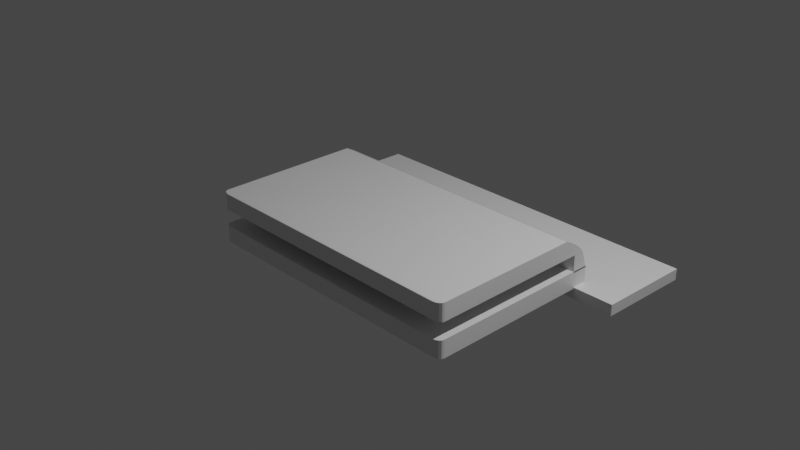 # Source: screw-coverblend.blend  (saved by Blender 2.92.15; exported with 4.5.12 LTS)
import bpy
from mathutils import Matrix  # noqa: F401  (used for matrix-valued properties, if any)

bpy.ops.wm.read_factory_settings(use_empty=True)
scene = bpy.context.scene
scene.name = 'Scene'

# ---- collections
col_collection = bpy.data.collections.new('Collection'); scene.collection.children.link(col_collection)

# ---- materials (node trees are filled in below, after node groups)
mat_material_001 = bpy.data.materials.new('Material.001')
mat_material_001.alpha_threshold = 0.0
mat_material_001.use_transparent_shadow = False
mat_material_001.line_color = (0.0, 0.0, 0.0, 1.0)
mat_material = bpy.data.materials.new('Material')
mat_material.alpha_threshold = 0.0
mat_material.use_transparent_shadow = False
mat_material.line_color = (0.0, 0.0, 0.0, 1.0)
mat_material_002 = bpy.data.materials.new('Material.002')
mat_material_002.alpha_threshold = 0.0
mat_material_002.use_transparent_shadow = False
mat_material_002.line_color = (0.0, 0.0, 0.0, 1.0)
mat_material_003 = bpy.data.materials.new('Material.003')
mat_material_003.alpha_threshold = 0.0
mat_material_003.use_transparent_shadow = False
mat_material_003.line_color = (0.0, 0.0, 0.0, 1.0)

# ---- material node trees
mat_material_001.use_nodes = True; mat_material_001.node_tree.nodes.clear()
_N = mat_material_001.node_tree.nodes; _L = mat_material_001.node_tree.links
n0 = _N.new('ShaderNodeOutputMaterial'); n0.name = 'Material Output'; n0.location = (300, 300)
n1 = _N.new('ShaderNodeBsdfPrincipled'); n1.name = 'Principled BSDF'; n1.location = (10, 300)
n1.distribution = 'GGX'
n1.subsurface_method = 'BURLEY'
n1.inputs[2].default_value = 0.4
n1.inputs[3].default_value = 1.45
n1.inputs[27].default_value = (0.0, 0.0, 0.0, 1.0)
n1.inputs[28].default_value = 1.0
_L.new(n1.outputs[0], n0.inputs[0])
n0.is_active_output = True
mat_material.use_nodes = True; mat_material.node_tree.nodes.clear()
_N = mat_material.node_tree.nodes; _L = mat_material.node_tree.links
n0 = _N.new('ShaderNodeOutputMaterial'); n0.name = 'Material Output'; n0.location = (300, 300)
n1 = _N.new('ShaderNodeBsdfPrincipled'); n1.name = 'Principled BSDF'; n1.location = (10, 300)
n1.distribution = 'GGX'
n1.subsurface_method = 'BURLEY'
n1.inputs[2].default_value = 0.4
n1.inputs[3].default_value = 1.45
n1.inputs[27].default_value = (0.0, 0.0, 0.0, 1.0)
n1.inputs[28].default_value = 1.0
_L.new(n1.outputs[0], n0.inputs[0])
n0.is_active_output = True
mat_material_002.use_nodes = True; mat_material_002.node_tree.nodes.clear()
_N = mat_material_002.node_tree.nodes; _L = mat_material_002.node_tree.links
n0 = _N.new('ShaderNodeOutputMaterial'); n0.name = 'Material Output'; n0.location = (300, 300)
n1 = _N.new('ShaderNodeBsdfPrincipled'); n1.name = 'Principled BSDF'; n1.location = (10, 300)
n1.distribution = 'GGX'
n1.subsurface_method = 'BURLEY'
n1.inputs[2].default_value = 0.4
n1.inputs[3].default_value = 1.45
n1.inputs[27].default_value = (0.0, 0.0, 0.0, 1.0)
n1.inputs[28].default_value = 1.0
_L.new(n1.outputs[0], n0.inputs[0])
n0.is_active_output = True
mat_material_003.use_nodes = True; mat_material_003.node_tree.nodes.clear()
_N = mat_material_003.node_tree.nodes; _L = mat_material_003.node_tree.links
n0 = _N.new('ShaderNodeOutputMaterial'); n0.name = 'Material Output'; n0.location = (300, 300)
n1 = _N.new('ShaderNodeBsdfPrincipled'); n1.name = 'Principled BSDF'; n1.location = (10, 300)
n1.distribution = 'GGX'
n1.subsurface_method = 'BURLEY'
n1.inputs[2].default_value = 0.4
n1.inputs[3].default_value = 1.45
n1.inputs[27].default_value = (0.0, 0.0, 0.0, 1.0)
n1.inputs[28].default_value = 1.0
_L.new(n1.outputs[0], n0.inputs[0])
n0.is_active_output = True

# ---- world
world_world = bpy.data.worlds.new('World'); scene.world = world_world
world_world.use_nodes = True; world_world.node_tree.nodes.clear()
_N = world_world.node_tree.nodes; _L = world_world.node_tree.links
n0 = _N.new('ShaderNodeOutputWorld'); n0.name = 'World Output'; n0.location = (300, 300)
n1 = _N.new('ShaderNodeBackground'); n1.name = 'Background'; n1.location = (10, 300)
n1.inputs[0].default_value = (0.05088, 0.05088, 0.05088, 1.0)
_L.new(n1.outputs[0], n0.inputs[0])
n0.is_active_output = True
world_world.color = (0.05088, 0.05088, 0.05088)
world_world.use_sun_shadow = False
world_world.sun_shadow_jitter_overblur = 0.0

# ---- cameras
cam_camera = bpy.data.cameras.new('Camera')
cam_camera.clip_end = 100.0
cam_camera.ortho_scale = 7.314

# ---- lights
light_light = bpy.data.lights.new('Light', 'POINT')
light_light.transmission_factor = 0.0
light_light.energy = 1000.0
light_light.shadow_soft_size = 0.1
light_light.shadow_maximum_resolution = 0.006
light_light.use_absolute_resolution = True

# ---- meshes
me_cube_001 = bpy.data.meshes.new('Cube.001')
me_cube_001.from_pydata([(1.0, 1.0, 1.0), (1.0, 1.0, -1.0), (-1.0, 1.0, 1.0), (-1.0, 1.0, -1.0), (1.0, 1.0, 0.8586), (-1.0, 1.0, 0.8586), (-1.0, 0.8126, 2.881), (1.0, 0.673, 4.881), (-1.0, 0.673, 4.881), (1.0, 0.8126, 2.881), (-1.0, 0.6739, 4.881), (1.0, 0.8134, 0.8652), (-1.0, 0.8134, 0.8652), (1.0, 0.6739, 4.881), (1.0, 0.9347, 2.788), (1.0, 0.6739, 4.881), (1.0, 0.9037, 3.276), (1.0, 0.8433, 3.845), (1.0, 0.7626, 4.409), (-1.0, 0.6739, 4.881), (-1.0, 0.9347, 2.788), (-1.0, 0.7626, 4.409), (-1.0, 0.8433, 3.845), (-1.0, 0.9037, 3.276), (1.0, -0.9411, 1.0), (0.9411, -1.0, 0.9411), (0.9955, -0.9637, 0.9955), (0.9828, -0.9828, 0.9828), (0.9637, -0.9955, 0.9637), (0.9411, -1.0, -0.9411), (1.0, -0.9411, -1.0), (0.9637, -0.9955, -0.9637), (0.9828, -0.9828, -0.9828), (0.9955, -0.9637, -0.9955), (-0.9411, -1.0, 0.9411), (-1.0, -0.9411, 1.0), (-0.9637, -0.9955, 0.9637), (-0.9828, -0.9828, 0.9828), (-0.9955, -0.9637, 0.9955), (-0.9411, -1.0, -0.9411), (-1.0, -0.9411, -1.0), (-0.9637, -0.9955, -0.9637), (-0.9828, -0.9828, -0.9828), (-0.9955, -0.9637, -0.9955), (1.0, -0.9411, 4.881), (0.9411, -1.0, 4.823), (0.9955, -0.9637, 4.877), (0.9828, -0.9828, 4.864), (0.9637, -0.9955, 4.845), (0.9411, -1.0, 2.94), (1.0, -0.9411, 2.881), (0.9637, -0.9955, 2.918), (0.9828, -0.9828, 2.899), (0.9955, -0.9637, 2.886), (-0.9411, -1.0, 4.823), (-1.0, -0.9411, 4.881), (-0.9637, -0.9955, 4.845), (-0.9828, -0.9828, 4.864), (-0.9955, -0.9637, 4.877), (-0.9411, -1.0, 2.94), (-1.0, -0.9411, 2.881), (-0.9637, -0.9955, 2.918), (-0.9828, -0.9828, 2.899), (-0.9955, -0.9637, 2.886)], [], [(3, 1, 30, 40), (0, 2, 35, 24), (9, 7, 44, 50), (40, 35, 2, 3), (29, 25, 34, 39), (3, 2, 0, 1), (6, 9, 50, 60), (7, 8, 55, 44), (60, 55, 8, 6), (49, 45, 54, 59), (15, 19, 10, 13), (12, 11, 9, 6), (13, 10, 8, 7), (19, 21, 22, 23, 20, 5, 12, 6, 10), (5, 4, 11, 12), (5, 20, 14, 4), (19, 15, 18, 21), (21, 18, 17, 22), (22, 17, 16, 23), (23, 16, 14, 20), (4, 14, 16, 17, 18, 15, 13, 9, 11), (39, 34, 36, 41), (41, 36, 37, 42), (42, 37, 38, 43), (43, 38, 35, 40), (25, 29, 31, 28), (28, 31, 32, 27), (27, 32, 33, 26), (26, 33, 30, 24), (24, 35, 38, 26), (26, 38, 37, 27), (27, 37, 36, 28), (28, 36, 34, 25), (40, 30, 33, 43), (43, 33, 32, 42), (42, 32, 31, 41), (41, 31, 29, 39), (59, 54, 56, 61), (61, 56, 57, 62), (62, 57, 58, 63), (63, 58, 55, 60), (45, 49, 51, 48), (48, 51, 52, 47), (47, 52, 53, 46), (46, 53, 50, 44), (44, 55, 58, 46), (46, 58, 57, 47), (47, 57, 56, 48), (48, 56, 54, 45), (60, 50, 53, 63), (63, 53, 52, 62), (62, 52, 51, 61), (61, 51, 49, 59), (1, 0, 24, 30)])
me_cube_001.polygons.foreach_set('material_index', [0, 0, 1, 0, 0, 0, 1, 1, 1, 1, 1, 1, 1, 1, 1, 1, 1, 1, 1, 1, 1, 0, 0, 0, 0, 0, 0, 0, 0, 0, 0, 0, 0, 0, 0, 0, 0, 1, 1, 1, 1, 1, 1, 1, 1, 1, 1, 1, 1, 1, 1, 1, 1, 0])
_uv = me_cube_001.uv_layers.new(name='UVMap')
_uv.uv.foreach_set('vector', [0.125, 0.5, 0.375, 0.5, 0.375, 0.7426, 0.125, 0.7426, 0.625, 0.5, 0.875, 0.5, 0.875, 0.7426, 0.625, 0.7426, 0.375, 0.625, 0.625, 0.625, 0.625, 0.7456, 0.375, 0.7459, 0.375, 0.007358, 0.625, 0.007358, 0.625, 0.25, 0.375, 0.25, 0.3824, 0.7574, 0.6176, 0.7574, 0.6176, 0.9926, 0.3824, 0.9926, 0.375, 0.25, 0.625, 0.25, 0.625, 0.5, 0.375, 0.5, 0.125, 0.625, 0.375, 0.625, 0.375, 0.7459, 0.125, 0.7459, 0.625, 0.625, 0.875, 0.625, 0.875, 0.7456, 0.625, 0.7456, 0.375, 0.004059, 0.625, 0.004398, 0.625, 0.125, 0.375, 0.125, 0.3824, 0.7574, 0.6176, 0.7574, 0.6176, 0.9926, 0.3824, 0.9926, 0.625, 0.5719, 0.875, 0.5719, 0.875, 0.5719, 0.625, 0.5719, 0.125, 0.5719, 0.375, 0.5719, 0.375, 0.625, 0.125, 0.625, 0.625, 0.5719, 0.875, 0.5719, 0.875, 0.625, 0.625, 0.625, 0.875, 0.5719, 0.8374, 0.5484, 0.7344, 0.5355, 0.6799, 0.5124, 0.6072, 0.5, 0.125, 0.5, 0.125, 0.5719, 0.125, 0.625, 0.875, 0.5719, 0.125, 0.5, 0.375, 0.5, 0.375, 0.5719, 0.125, 0.5719, 0.375, 0.25, 0.5357, 0.25, 0.5357, 0.5, 0.375, 0.5, 0.875, 0.5719, 0.625, 0.5719, 0.625, 0.5388, 0.875, 0.5388, 0.875, 0.5388, 0.625, 0.5388, 0.625, 0.5, 0.875, 0.5, 0.625, 0.25, 0.625, 0.5, 0.5764, 0.5, 0.5764, 0.25, 0.5764, 0.25, 0.5764, 0.5, 0.5357, 0.5, 0.5357, 0.25, 0.375, 0.5, 0.5357, 0.5, 0.56, 0.5124, 0.5781, 0.5355, 0.6125, 0.5484, 0.625, 0.5719, 0.625, 0.5719, 0.375, 0.625, 0.375, 0.5719, 0.3824, 0.9926, 0.6176, 0.9926, 0.6205, 0.9955, 0.3795, 0.9955, 0.3795, 0.9955, 0.6205, 0.9955, 0.6228, 1.0, 0.3772, 1.0, 0.3772, 0.0, 0.6228, 0.0, 0.6244, 0.004542, 0.3756, 0.004542, 0.3756, 0.004542, 0.6244, 0.004542, 0.625, 0.007358, 0.375, 0.007358, 0.6176, 0.7574, 0.3824, 0.7574, 0.3795, 0.7545, 0.6205, 0.7545, 0.6205, 0.7545, 0.3795, 0.7545, 0.3772, 0.75, 0.6228, 0.75, 0.6228, 0.75, 0.3772, 0.75, 0.3756, 0.7455, 0.6244, 0.7455, 0.6244, 0.7455, 0.3756, 0.7455, 0.375, 0.7426, 0.625, 0.7426, 0.625, 0.7426, 0.875, 0.7426, 0.8744, 0.7455, 0.6256, 0.7455, 0.6256, 0.7455, 0.8744, 0.7455, 0.8728, 0.75, 0.6272, 0.75, 0.625, 0.7522, 0.625, 0.9978, 0.6205, 0.9955, 0.6205, 0.7545, 0.6205, 0.7545, 0.6205, 0.9955, 0.6176, 0.9926, 0.6176, 0.7574, 0.125, 0.7426, 0.375, 0.7426, 0.3744, 0.7455, 0.1256, 0.7455, 0.1256, 0.7455, 0.3744, 0.7455, 0.3728, 0.75, 0.1272, 0.75, 0.375, 0.9978, 0.375, 0.7522, 0.3795, 0.7545, 0.3795, 0.9955, 0.3795, 0.9955, 0.3795, 0.7545, 0.3824, 0.7574, 0.3824, 0.9926, 0.3824, 0.9926, 0.6176, 0.9926, 0.6205, 0.9955, 0.3795, 0.9955, 0.3795, 0.9955, 0.6205, 0.9955, 0.6228, 1.0, 0.3772, 1.0, 0.3772, 0.0, 0.6228, 0.0, 0.6244, 0.002708, 0.3756, 0.002512, 0.3756, 0.002512, 0.6244, 0.002708, 0.625, 0.004398, 0.375, 0.004059, 0.6176, 0.7574, 0.3824, 0.7574, 0.3795, 0.7545, 0.6205, 0.7545, 0.6205, 0.7545, 0.3795, 0.7545, 0.3772, 0.75, 0.6228, 0.75, 0.6228, 0.75, 0.3772, 0.75, 0.3756, 0.7475, 0.6244, 0.7473, 0.6244, 0.7473, 0.3756, 0.7475, 0.375, 0.7459, 0.625, 0.7456, 0.625, 0.7456, 0.875, 0.7456, 0.8744, 0.7473, 0.6256, 0.7473, 0.6256, 0.7473, 0.8744, 0.7473, 0.8728, 0.75, 0.6272, 0.75, 0.625, 0.7522, 0.625, 0.9978, 0.6205, 0.9955, 0.6205, 0.7545, 0.6205, 0.7545, 0.6205, 0.9955, 0.6176, 0.9926, 0.6176, 0.7574, 0.125, 0.7459, 0.375, 0.7459, 0.3744, 0.7475, 0.1256, 0.7475, 0.1256, 0.7475, 0.3744, 0.7475, 0.3728, 0.75, 0.1272, 0.75, 0.375, 0.9978, 0.375, 0.7522, 0.3795, 0.7545, 0.3795, 0.9955, 0.3795, 0.9955, 0.3795, 0.7545, 0.3824, 0.7574, 0.3824, 0.9926, 0.375, 0.5, 0.625, 0.5, 0.625, 0.7426, 0.375, 0.7426])
me_cube_001.materials.append(mat_material_001)
me_cube_001.materials.append(mat_material)
me_cube_001.use_remesh_preserve_volume = False
me_cube_001.use_remesh_preserve_attributes = False
me_cube_001.use_mirror_vertex_groups = False
me_cube_001.update()
me_cube_002 = bpy.data.meshes.new('Cube.002')
me_cube_002.from_pydata([(1.0, 0.8736, 1.0), (1.0, 1.0, -1.0), (1.0, -0.8837, 1.0), (1.0, -0.8837, -1.0), (-1.0, 0.8736, 1.0), (-1.0, 1.0, -1.0), (-1.0, -0.8837, 1.0), (-1.0, -0.8837, -1.0)], [], [(0, 4, 6, 2), (3, 2, 6, 7), (7, 6, 4, 5), (5, 1, 3, 7), (1, 0, 2, 3), (5, 4, 0, 1)])
_uv = me_cube_002.uv_layers.new(name='UVMap')
_uv.uv.foreach_set('vector', [0.625, 0.5, 0.875, 0.5, 0.875, 0.75, 0.625, 0.75, 0.375, 0.75, 0.625, 0.75, 0.625, 1.0, 0.375, 1.0, 0.375, 0.0, 0.625, 0.0, 0.625, 0.25, 0.375, 0.25, 0.125, 0.5, 0.375, 0.5, 0.375, 0.75, 0.125, 0.75, 0.375, 0.5, 0.625, 0.5, 0.625, 0.75, 0.375, 0.75, 0.375, 0.25, 0.625, 0.25, 0.625, 0.5, 0.375, 0.5])
me_cube_002.materials.append(mat_material_002)
me_cube_002.use_remesh_preserve_volume = False
me_cube_002.use_remesh_preserve_attributes = False
me_cube_002.use_mirror_vertex_groups = False
me_cube_002.update()
me_cube_004 = bpy.data.meshes.new('Cube.004')
me_cube_004.from_pydata([(1.0, 1.004, 0.6583), (1.0, 0.9946, -1.34), (1.0, -0.9946, 1.34), (1.0, -1.004, -0.6583), (-1.0, 1.004, 0.6583), (-1.0, 0.9946, -1.34), (-1.0, -0.9946, 1.34), (-1.0, -1.004, -0.6583)], [], [(0, 4, 6, 2), (3, 2, 6, 7), (7, 6, 4, 5), (5, 1, 3, 7), (1, 0, 2, 3), (5, 4, 0, 1)])
_uv = me_cube_004.uv_layers.new(name='UVMap')
_uv.uv.foreach_set('vector', [0.625, 0.5, 0.875, 0.5, 0.875, 0.75, 0.625, 0.75, 0.375, 0.75, 0.625, 0.75, 0.625, 1.0, 0.375, 1.0, 0.375, 0.0, 0.625, 0.0, 0.625, 0.25, 0.375, 0.25, 0.125, 0.5, 0.375, 0.5, 0.375, 0.75, 0.125, 0.75, 0.375, 0.5, 0.625, 0.5, 0.625, 0.75, 0.375, 0.75, 0.375, 0.25, 0.625, 0.25, 0.625, 0.5, 0.375, 0.5])
me_cube_004.materials.append(mat_material_003)
me_cube_004.use_remesh_preserve_volume = False
me_cube_004.use_remesh_preserve_attributes = False
me_cube_004.use_mirror_vertex_groups = False
me_cube_004.update()
me_cylinder = bpy.data.meshes.new('Cylinder')
me_cylinder.from_pydata([(0.0, 1.0, -1.0), (0.0, 1.0, 1.0), (0.1951, 0.9808, -1.0), (0.1951, 0.9808, 1.0), (0.3827, 0.9239, -1.0), (0.3827, 0.9239, 1.0), (0.5556, 0.8315, -1.0), (0.5556, 0.8315, 1.0), (0.7071, 0.7071, -1.0), (0.7071, 0.7071, 1.0), (0.8315, 0.5556, -1.0), (0.8315, 0.5556, 1.0), (0.9239, 0.3827, -1.0), (0.9239, 0.3827, 1.0), (0.9808, 0.1951, -1.0), (0.9808, 0.1951, 1.0), (1.0, 7.55e-08, -1.0), (1.0, 7.55e-08, 1.0), (0.9808, -0.1951, -1.0), (0.9808, -0.1951, 1.0), (0.9239, -0.3827, -1.0), (0.9239, -0.3827, 1.0), (0.8315, -0.5556, -1.0), (0.8315, -0.5556, 1.0), (0.7071, -0.7071, -1.0), (0.7071, -0.7071, 1.0), (0.5556, -0.8315, -1.0), (0.5556, -0.8315, 1.0), (0.3827, -0.9239, -1.0), (0.3827, -0.9239, 1.0), (0.1951, -0.9808, -1.0), (0.1951, -0.9808, 1.0), (-3.258e-07, -1.0, -1.0), (-3.258e-07, -1.0, 1.0), (-0.1951, -0.9808, -1.0), (-0.1951, -0.9808, 1.0), (-0.3827, -0.9239, -1.0), (-0.3827, -0.9239, 1.0), (-0.5556, -0.8315, -1.0), (-0.5556, -0.8315, 1.0), (-0.7071, -0.7071, -1.0), (-0.7071, -0.7071, 1.0), (-0.8315, -0.5556, -1.0), (-0.8315, -0.5556, 1.0), (-0.9239, -0.3827, -1.0), (-0.9239, -0.3827, 1.0), (-0.9808, -0.1951, -1.0), (-0.9808, -0.1951, 1.0), (-1.0, 9.656e-07, -1.0), (-1.0, 9.656e-07, 1.0), (-0.9808, 0.1951, -1.0), (-0.9808, 0.1951, 1.0), (-0.9239, 0.3827, -1.0), (-0.9239, 0.3827, 1.0), (-0.8315, 0.5556, -1.0), (-0.8315, 0.5556, 1.0), (-0.7071, 0.7071, -1.0), (-0.7071, 0.7071, 1.0), (-0.5556, 0.8315, -1.0), (-0.5556, 0.8315, 1.0), (-0.3827, 0.9239, -1.0), (-0.3827, 0.9239, 1.0), (-0.1951, 0.9808, -1.0), (-0.1951, 0.9808, 1.0)], [], [(0, 1, 3, 2), (2, 3, 5, 4), (4, 5, 7, 6), (6, 7, 9, 8), (8, 9, 11, 10), (10, 11, 13, 12), (12, 13, 15, 14), (14, 15, 17, 16), (16, 17, 19, 18), (18, 19, 21, 20), (20, 21, 23, 22), (22, 23, 25, 24), (24, 25, 27, 26), (26, 27, 29, 28), (28, 29, 31, 30), (30, 31, 33, 32), (32, 33, 35, 34), (34, 35, 37, 36), (36, 37, 39, 38), (38, 39, 41, 40), (40, 41, 43, 42), (42, 43, 45, 44), (44, 45, 47, 46), (46, 47, 49, 48), (48, 49, 51, 50), (50, 51, 53, 52), (52, 53, 55, 54), (54, 55, 57, 56), (56, 57, 59, 58), (58, 59, 61, 60), (3, 1, 63, 61, 59, 57, 55, 53, 51, 49, 47, 45, 43, 41, 39, 37, 35, 33, 31, 29, 27, 25, 23, 21, 19, 17, 15, 13, 11, 9, 7, 5), (60, 61, 63, 62), (62, 63, 1, 0), (0, 2, 4, 6, 8, 10, 12, 14, 16, 18, 20, 22, 24, 26, 28, 30, 32, 34, 36, 38, 40, 42, 44, 46, 48, 50, 52, 54, 56, 58, 60, 62)])
_uv = me_cylinder.uv_layers.new(name='UVMap')
_uv.uv.foreach_set('vector', [1.0, 0.5, 1.0, 1.0, 0.9688, 1.0, 0.9688, 0.5, 0.9688, 0.5, 0.9688, 1.0, 0.9375, 1.0, 0.9375, 0.5, 0.9375, 0.5, 0.9375, 1.0, 0.9062, 1.0, 0.9062, 0.5, 0.9062, 0.5, 0.9062, 1.0, 0.875, 1.0, 0.875, 0.5, 0.875, 0.5, 0.875, 1.0, 0.8438, 1.0, 0.8438, 0.5, 0.8438, 0.5, 0.8438, 1.0, 0.8125, 1.0, 0.8125, 0.5, 0.8125, 0.5, 0.8125, 1.0, 0.7812, 1.0, 0.7812, 0.5, 0.7812, 0.5, 0.7812, 1.0, 0.75, 1.0, 0.75, 0.5, 0.75, 0.5, 0.75, 1.0, 0.7188, 1.0, 0.7188, 0.5, 0.7188, 0.5, 0.7188, 1.0, 0.6875, 1.0, 0.6875, 0.5, 0.6875, 0.5, 0.6875, 1.0, 0.6562, 1.0, 0.6562, 0.5, 0.6562, 0.5, 0.6562, 1.0, 0.625, 1.0, 0.625, 0.5, 0.625, 0.5, 0.625, 1.0, 0.5938, 1.0, 0.5938, 0.5, 0.5938, 0.5, 0.5938, 1.0, 0.5625, 1.0, 0.5625, 0.5, 0.5625, 0.5, 0.5625, 1.0, 0.5312, 1.0, 0.5312, 0.5, 0.5312, 0.5, 0.5312, 1.0, 0.5, 1.0, 0.5, 0.5, 0.5, 0.5, 0.5, 1.0, 0.4688, 1.0, 0.4688, 0.5, 0.4688, 0.5, 0.4688, 1.0, 0.4375, 1.0, 0.4375, 0.5, 0.4375, 0.5, 0.4375, 1.0, 0.4062, 1.0, 0.4062, 0.5, 0.4062, 0.5, 0.4062, 1.0, 0.375, 1.0, 0.375, 0.5, 0.375, 0.5, 0.375, 1.0, 0.3438, 1.0, 0.3438, 0.5, 0.3438, 0.5, 0.3438, 1.0, 0.3125, 1.0, 0.3125, 0.5, 0.3125, 0.5, 0.3125, 1.0, 0.2812, 1.0, 0.2812, 0.5, 0.2812, 0.5, 0.2812, 1.0, 0.25, 1.0, 0.25, 0.5, 0.25, 0.5, 0.25, 1.0, 0.2188, 1.0, 0.2188, 0.5, 0.2188, 0.5, 0.2188, 1.0, 0.1875, 1.0, 0.1875, 0.5, 0.1875, 0.5, 0.1875, 1.0, 0.1562, 1.0, 0.1562, 0.5, 0.1562, 0.5, 0.1562, 1.0, 0.125, 1.0, 0.125, 0.5, 0.125, 0.5, 0.125, 1.0, 0.09375, 1.0, 0.09375, 0.5, 0.09375, 0.5, 0.09375, 1.0, 0.0625, 1.0, 0.0625, 0.5, 0.2968, 0.4854, 0.25, 0.49, 0.2032, 0.4854, 0.1582, 0.4717, 0.1167, 0.4496, 0.08029, 0.4197, 0.05045, 0.3833, 0.02827, 0.3418, 0.01461, 0.2968, 0.01, 0.25, 0.01461, 0.2032, 0.02827, 0.1582, 0.05045, 0.1167, 0.08029, 0.08029, 0.1167, 0.05045, 0.1582, 0.02827, 0.2032, 0.01461, 0.25, 0.01, 0.2968, 0.01461, 0.3418, 0.02827, 0.3833, 0.05045, 0.4197, 0.08029, 0.4496, 0.1167, 0.4717, 0.1582, 0.4854, 0.2032, 0.49, 0.25, 0.4854, 0.2968, 0.4717, 0.3418, 0.4496, 0.3833, 0.4197, 0.4197, 0.3833, 0.4496, 0.3418, 0.4717, 0.0625, 0.5, 0.0625, 1.0, 0.03125, 1.0, 0.03125, 0.5, 0.03125, 0.5, 0.03125, 1.0, 0.0, 1.0, 0.0, 0.5, 0.75, 0.49, 0.7968, 0.4854, 0.8418, 0.4717, 0.8833, 0.4496, 0.9197, 0.4197, 0.9496, 0.3833, 0.9717, 0.3418, 0.9854, 0.2968, 0.99, 0.25, 0.9854, 0.2032, 0.9717, 0.1582, 0.9496, 0.1167, 0.9197, 0.08029, 0.8833, 0.05045, 0.8418, 0.02827, 0.7968, 0.01461, 0.75, 0.01, 0.7032, 0.01461, 0.6582, 0.02827, 0.6167, 0.05045, 0.5803, 0.08029, 0.5504, 0.1167, 0.5283, 0.1582, 0.5146, 0.2032, 0.51, 0.25, 0.5146, 0.2968, 0.5283, 0.3418, 0.5504, 0.3833, 0.5803, 0.4197, 0.6167, 0.4496, 0.6582, 0.4717, 0.7032, 0.4854])
me_cylinder.use_remesh_fix_poles = True
me_cylinder.use_remesh_preserve_attributes = False
me_cylinder.use_mirror_vertex_groups = False
me_cylinder.update()
me_cylinder_001 = bpy.data.meshes.new('Cylinder.001')
me_cylinder_001.from_pydata([(0.0, 1.0, -1.0), (0.0, 1.0, 1.0), (0.1951, 0.9808, -1.0), (0.1951, 0.9808, 1.0), (0.3827, 0.9239, -1.0), (0.3827, 0.9239, 1.0), (0.5556, 0.8315, -1.0), (0.5556, 0.8315, 1.0), (0.7071, 0.7071, -1.0), (0.7071, 0.7071, 1.0), (0.8315, 0.5556, -1.0), (0.8315, 0.5556, 1.0), (0.9239, 0.3827, -1.0), (0.9239, 0.3827, 1.0), (0.9808, 0.1951, -1.0), (0.9808, 0.1951, 1.0), (1.0, 7.55e-08, -1.0), (1.0, 7.55e-08, 1.0), (0.9808, -0.1951, -1.0), (0.9808, -0.1951, 1.0), (0.9239, -0.3827, -1.0), (0.9239, -0.3827, 1.0), (0.8315, -0.5556, -1.0), (0.8315, -0.5556, 1.0), (0.7071, -0.7071, -1.0), (0.7071, -0.7071, 1.0), (0.5556, -0.8315, -1.0), (0.5556, -0.8315, 1.0), (0.3827, -0.9239, -1.0), (0.3827, -0.9239, 1.0), (0.1951, -0.9808, -1.0), (0.1951, -0.9808, 1.0), (-3.258e-07, -1.0, -1.0), (-3.258e-07, -1.0, 1.0), (-0.1951, -0.9808, -1.0), (-0.1951, -0.9808, 1.0), (-0.3827, -0.9239, -1.0), (-0.3827, -0.9239, 1.0), (-0.5556, -0.8315, -1.0), (-0.5556, -0.8315, 1.0), (-0.7071, -0.7071, -1.0), (-0.7071, -0.7071, 1.0), (-0.8315, -0.5556, -1.0), (-0.8315, -0.5556, 1.0), (-0.9239, -0.3827, -1.0), (-0.9239, -0.3827, 1.0), (-0.9808, -0.1951, -1.0), (-0.9808, -0.1951, 1.0), (-1.0, 9.656e-07, -1.0), (-1.0, 9.656e-07, 1.0), (-0.9808, 0.1951, -1.0), (-0.9808, 0.1951, 1.0), (-0.9239, 0.3827, -1.0), (-0.9239, 0.3827, 1.0), (-0.8315, 0.5556, -1.0), (-0.8315, 0.5556, 1.0), (-0.7071, 0.7071, -1.0), (-0.7071, 0.7071, 1.0), (-0.5556, 0.8315, -1.0), (-0.5556, 0.8315, 1.0), (-0.3827, 0.9239, -1.0), (-0.3827, 0.9239, 1.0), (-0.1951, 0.9808, -1.0), (-0.1951, 0.9808, 1.0)], [], [(0, 1, 3, 2), (2, 3, 5, 4), (4, 5, 7, 6), (6, 7, 9, 8), (8, 9, 11, 10), (10, 11, 13, 12), (12, 13, 15, 14), (14, 15, 17, 16), (16, 17, 19, 18), (18, 19, 21, 20), (20, 21, 23, 22), (22, 23, 25, 24), (24, 25, 27, 26), (26, 27, 29, 28), (28, 29, 31, 30), (30, 31, 33, 32), (32, 33, 35, 34), (34, 35, 37, 36), (36, 37, 39, 38), (38, 39, 41, 40), (40, 41, 43, 42), (42, 43, 45, 44), (44, 45, 47, 46), (46, 47, 49, 48), (48, 49, 51, 50), (50, 51, 53, 52), (52, 53, 55, 54), (54, 55, 57, 56), (56, 57, 59, 58), (58, 59, 61, 60), (3, 1, 63, 61, 59, 57, 55, 53, 51, 49, 47, 45, 43, 41, 39, 37, 35, 33, 31, 29, 27, 25, 23, 21, 19, 17, 15, 13, 11, 9, 7, 5), (60, 61, 63, 62), (62, 63, 1, 0), (0, 2, 4, 6, 8, 10, 12, 14, 16, 18, 20, 22, 24, 26, 28, 30, 32, 34, 36, 38, 40, 42, 44, 46, 48, 50, 52, 54, 56, 58, 60, 62)])
_uv = me_cylinder_001.uv_layers.new(name='UVMap')
_uv.uv.foreach_set('vector', [1.0, 0.5, 1.0, 1.0, 0.9688, 1.0, 0.9688, 0.5, 0.9688, 0.5, 0.9688, 1.0, 0.9375, 1.0, 0.9375, 0.5, 0.9375, 0.5, 0.9375, 1.0, 0.9062, 1.0, 0.9062, 0.5, 0.9062, 0.5, 0.9062, 1.0, 0.875, 1.0, 0.875, 0.5, 0.875, 0.5, 0.875, 1.0, 0.8438, 1.0, 0.8438, 0.5, 0.8438, 0.5, 0.8438, 1.0, 0.8125, 1.0, 0.8125, 0.5, 0.8125, 0.5, 0.8125, 1.0, 0.7812, 1.0, 0.7812, 0.5, 0.7812, 0.5, 0.7812, 1.0, 0.75, 1.0, 0.75, 0.5, 0.75, 0.5, 0.75, 1.0, 0.7188, 1.0, 0.7188, 0.5, 0.7188, 0.5, 0.7188, 1.0, 0.6875, 1.0, 0.6875, 0.5, 0.6875, 0.5, 0.6875, 1.0, 0.6562, 1.0, 0.6562, 0.5, 0.6562, 0.5, 0.6562, 1.0, 0.625, 1.0, 0.625, 0.5, 0.625, 0.5, 0.625, 1.0, 0.5938, 1.0, 0.5938, 0.5, 0.5938, 0.5, 0.5938, 1.0, 0.5625, 1.0, 0.5625, 0.5, 0.5625, 0.5, 0.5625, 1.0, 0.5312, 1.0, 0.5312, 0.5, 0.5312, 0.5, 0.5312, 1.0, 0.5, 1.0, 0.5, 0.5, 0.5, 0.5, 0.5, 1.0, 0.4688, 1.0, 0.4688, 0.5, 0.4688, 0.5, 0.4688, 1.0, 0.4375, 1.0, 0.4375, 0.5, 0.4375, 0.5, 0.4375, 1.0, 0.4062, 1.0, 0.4062, 0.5, 0.4062, 0.5, 0.4062, 1.0, 0.375, 1.0, 0.375, 0.5, 0.375, 0.5, 0.375, 1.0, 0.3438, 1.0, 0.3438, 0.5, 0.3438, 0.5, 0.3438, 1.0, 0.3125, 1.0, 0.3125, 0.5, 0.3125, 0.5, 0.3125, 1.0, 0.2812, 1.0, 0.2812, 0.5, 0.2812, 0.5, 0.2812, 1.0, 0.25, 1.0, 0.25, 0.5, 0.25, 0.5, 0.25, 1.0, 0.2188, 1.0, 0.2188, 0.5, 0.2188, 0.5, 0.2188, 1.0, 0.1875, 1.0, 0.1875, 0.5, 0.1875, 0.5, 0.1875, 1.0, 0.1562, 1.0, 0.1562, 0.5, 0.1562, 0.5, 0.1562, 1.0, 0.125, 1.0, 0.125, 0.5, 0.125, 0.5, 0.125, 1.0, 0.09375, 1.0, 0.09375, 0.5, 0.09375, 0.5, 0.09375, 1.0, 0.0625, 1.0, 0.0625, 0.5, 0.2968, 0.4854, 0.25, 0.49, 0.2032, 0.4854, 0.1582, 0.4717, 0.1167, 0.4496, 0.08029, 0.4197, 0.05045, 0.3833, 0.02827, 0.3418, 0.01461, 0.2968, 0.01, 0.25, 0.01461, 0.2032, 0.02827, 0.1582, 0.05045, 0.1167, 0.08029, 0.08029, 0.1167, 0.05045, 0.1582, 0.02827, 0.2032, 0.01461, 0.25, 0.01, 0.2968, 0.01461, 0.3418, 0.02827, 0.3833, 0.05045, 0.4197, 0.08029, 0.4496, 0.1167, 0.4717, 0.1582, 0.4854, 0.2032, 0.49, 0.25, 0.4854, 0.2968, 0.4717, 0.3418, 0.4496, 0.3833, 0.4197, 0.4197, 0.3833, 0.4496, 0.3418, 0.4717, 0.0625, 0.5, 0.0625, 1.0, 0.03125, 1.0, 0.03125, 0.5, 0.03125, 0.5, 0.03125, 1.0, 0.0, 1.0, 0.0, 0.5, 0.75, 0.49, 0.7968, 0.4854, 0.8418, 0.4717, 0.8833, 0.4496, 0.9197, 0.4197, 0.9496, 0.3833, 0.9717, 0.3418, 0.9854, 0.2968, 0.99, 0.25, 0.9854, 0.2032, 0.9717, 0.1582, 0.9496, 0.1167, 0.9197, 0.08029, 0.8833, 0.05045, 0.8418, 0.02827, 0.7968, 0.01461, 0.75, 0.01, 0.7032, 0.01461, 0.6582, 0.02827, 0.6167, 0.05045, 0.5803, 0.08029, 0.5504, 0.1167, 0.5283, 0.1582, 0.5146, 0.2032, 0.51, 0.25, 0.5146, 0.2968, 0.5283, 0.3418, 0.5504, 0.3833, 0.5803, 0.4197, 0.6167, 0.4496, 0.6582, 0.4717, 0.7032, 0.4854])
me_cylinder_001.use_remesh_fix_poles = True
me_cylinder_001.use_remesh_preserve_attributes = False
me_cylinder_001.use_mirror_vertex_groups = False
me_cylinder_001.update()

# ---- objects
ob_light = bpy.data.objects.new('Light', light_light)
ob_camera = bpy.data.objects.new('Camera', cam_camera)
ob_cube_001 = bpy.data.objects.new('Cube.001', me_cube_001)
ob_cube_002 = bpy.data.objects.new('Cube.002', me_cube_002)
ob_cube_004 = bpy.data.objects.new('Cube.004', me_cube_004)
ob_cylinder = bpy.data.objects.new('Cylinder', me_cylinder)
ob_cylinder_001 = bpy.data.objects.new('Cylinder.001', me_cylinder_001)

# ---- transforms, parenting, visibility, modifiers, constraints
ob_light.location = (4.076, 1.005, 5.904)
ob_light.rotation_euler = (0.6503, 0.05522, 1.866)
ob_light.lock_rotations_4d = False
ob_light.empty_display_type = 'ARROWS'
ob_light.color = (0.0, 0.0, 0.0, 0.0)
ob_light.lineart.crease_threshold = 0.0
ob_camera.location = (7.359, -6.926, 4.958)
ob_camera.rotation_euler = (1.109, 0.0, 0.8149)
ob_camera.lock_rotations_4d = False
ob_camera.empty_display_type = 'ARROWS'
ob_camera.color = (0.0, 0.0, 0.0, 0.0)
ob_camera.display_type = 'WIRE'
ob_camera.lineart.crease_threshold = 0.0
ob_cube_001.location = (0.0, 0.0, -0.3867)
ob_cube_001.scale = (1.6, 1.024, 0.098)
ob_cube_001.lock_rotations_4d = False
ob_cube_001.empty_display_type = 'ARROWS'
ob_cube_001.lineart.crease_threshold = 0.0
ob_cube_002.location = (0.0, 0.2164, -0.1934)
ob_cube_002.scale = (0.98, 0.8025, 0.098)
ob_cube_002.lock_rotations_4d = False
ob_cube_002.empty_display_type = 'ARROWS'
ob_cube_002.lineart.crease_threshold = 0.0
ob_cube_004.location = (0.0, 1.39, -0.5365)
ob_cube_004.rotation_euler = (0.02715, -0.0, 0.0)
ob_cube_004.scale = (2.07, 0.542, 0.063)
ob_cube_004.lock_rotations_4d = False
ob_cube_004.empty_display_type = 'ARROWS'
ob_cube_004.lineart.crease_threshold = 0.0
ob_cylinder.location = (0.9221, 0.5696, -0.1553)
ob_cylinder.scale = (0.175, 0.175, 0.2)
ob_cylinder.lineart.crease_threshold = 0.0
ob_cylinder_001.location = (-0.922, 0.5696, -0.1553)
ob_cylinder_001.scale = (0.175, 0.175, 0.2)
ob_cylinder_001.lineart.crease_threshold = 0.0

# ---- collection membership
col_collection.objects.link(ob_light)
col_collection.objects.link(ob_camera)
col_collection.objects.link(ob_cube_001)
col_collection.objects.link(ob_cube_002)
col_collection.objects.link(ob_cube_004)
col_collection.objects.link(ob_cylinder)
col_collection.objects.link(ob_cylinder_001)

# ---- scene / render settings (as saved in the file)
scene.camera = ob_camera
scene.frame_start = 1; scene.frame_end = 250; scene.frame_set(1)
scene.render.engine = 'BLENDER_EEVEE_NEXT'
scene.cycles.use_denoising = False
scene.cycles.samples = 128
scene.cycles.sampling_pattern = 'TABULATED_SOBOL'
scene.cycles.use_adaptive_sampling = False
scene.cycles.use_light_tree = False
scene.view_settings.view_transform = 'Filmic'
bpy.context.view_layer.update()
